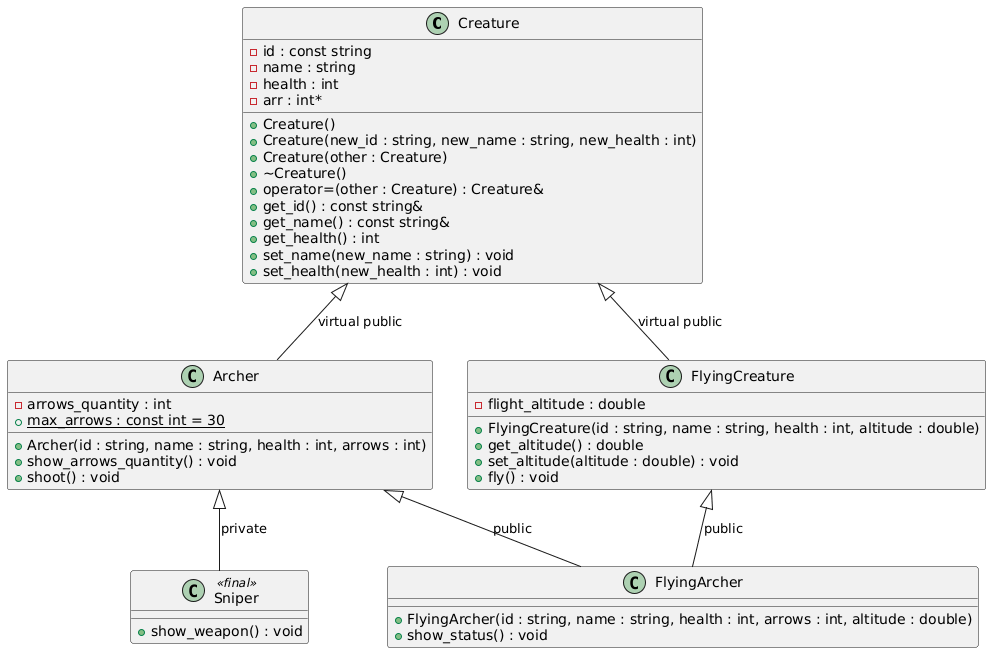

The diagram above was rendered by PlantUML. Its source (embedded in the PNG):
@startuml
class Creature {
  - id : const string
  - name : string
  - health : int
  - arr : int*
  + Creature()
  + Creature(new_id : string, new_name : string, new_health : int)
  + Creature(other : Creature)
  + ~Creature()
  + operator=(other : Creature) : Creature&
  + get_id() : const string&
  + get_name() : const string&
  + get_health() : int
  + set_name(new_name : string) : void
  + set_health(new_health : int) : void
}

class Archer {
  - arrows_quantity : int
  + {static} max_arrows : const int = 30
  + Archer(id : string, name : string, health : int, arrows : int)
  + show_arrows_quantity() : void
  + shoot() : void
}

class FlyingCreature {
  - flight_altitude : double
  + FlyingCreature(id : string, name : string, health : int, altitude : double)
  + get_altitude() : double
  + set_altitude(altitude : double) : void
  + fly() : void
}

class FlyingArcher {
  + FlyingArcher(id : string, name : string, health : int, arrows : int, altitude : double)
  + show_status() : void
}

class Sniper <<final>> {
  + show_weapon() : void
}

Creature <|-- Archer : virtual public
Creature <|-- FlyingCreature : virtual public
Archer <|-- FlyingArcher : public
FlyingCreature <|-- FlyingArcher : public
Archer <|-- Sniper : private
@enduml